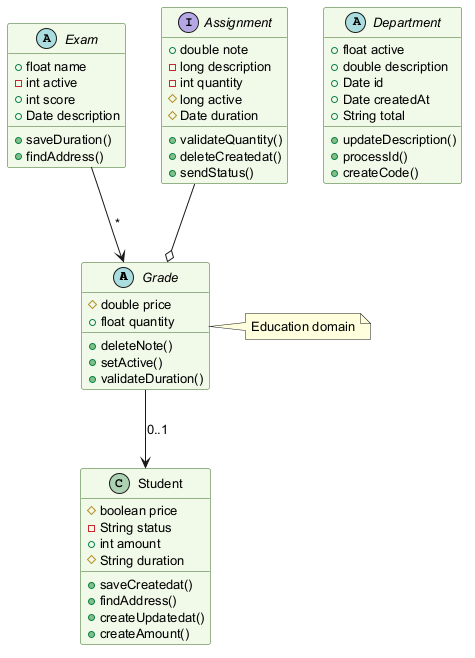

The diagram above was rendered by PlantUML. Its source (embedded in the PNG):
@startuml
skinparam backgroundColor #FFFFFF
skinparam classBackgroundColor #F1F8E9
skinparam classBorderColor #33691E
skinparam defaultFontSize 13
abstract class Grade {
  #double price
  +float quantity
  +deleteNote()
  +setActive()
  +validateDuration()
}
class Student {
  #boolean price
  -String status
  +int amount
  #String duration
  +saveCreatedat()
  +findAddress()
  +createUpdatedat()
  +createAmount()
}
abstract class Department {
  +float active
  +double description
  +Date id
  +Date createdAt
  +String total
  +updateDescription()
  +processId()
  +createCode()
}
abstract class Exam {
  +float name
  -int active
  +int score
  +Date description
  +saveDuration()
  +findAddress()
}
interface Assignment {
  +double note
  -long description
  -int quantity
  #long active
  #Date duration
  +validateQuantity()
  +deleteCreatedat()
  +sendStatus()
}
Exam --> Grade : "*"
Grade --> Student : "0..1"
Assignment --o Grade
note right of Grade : Education domain
@enduml